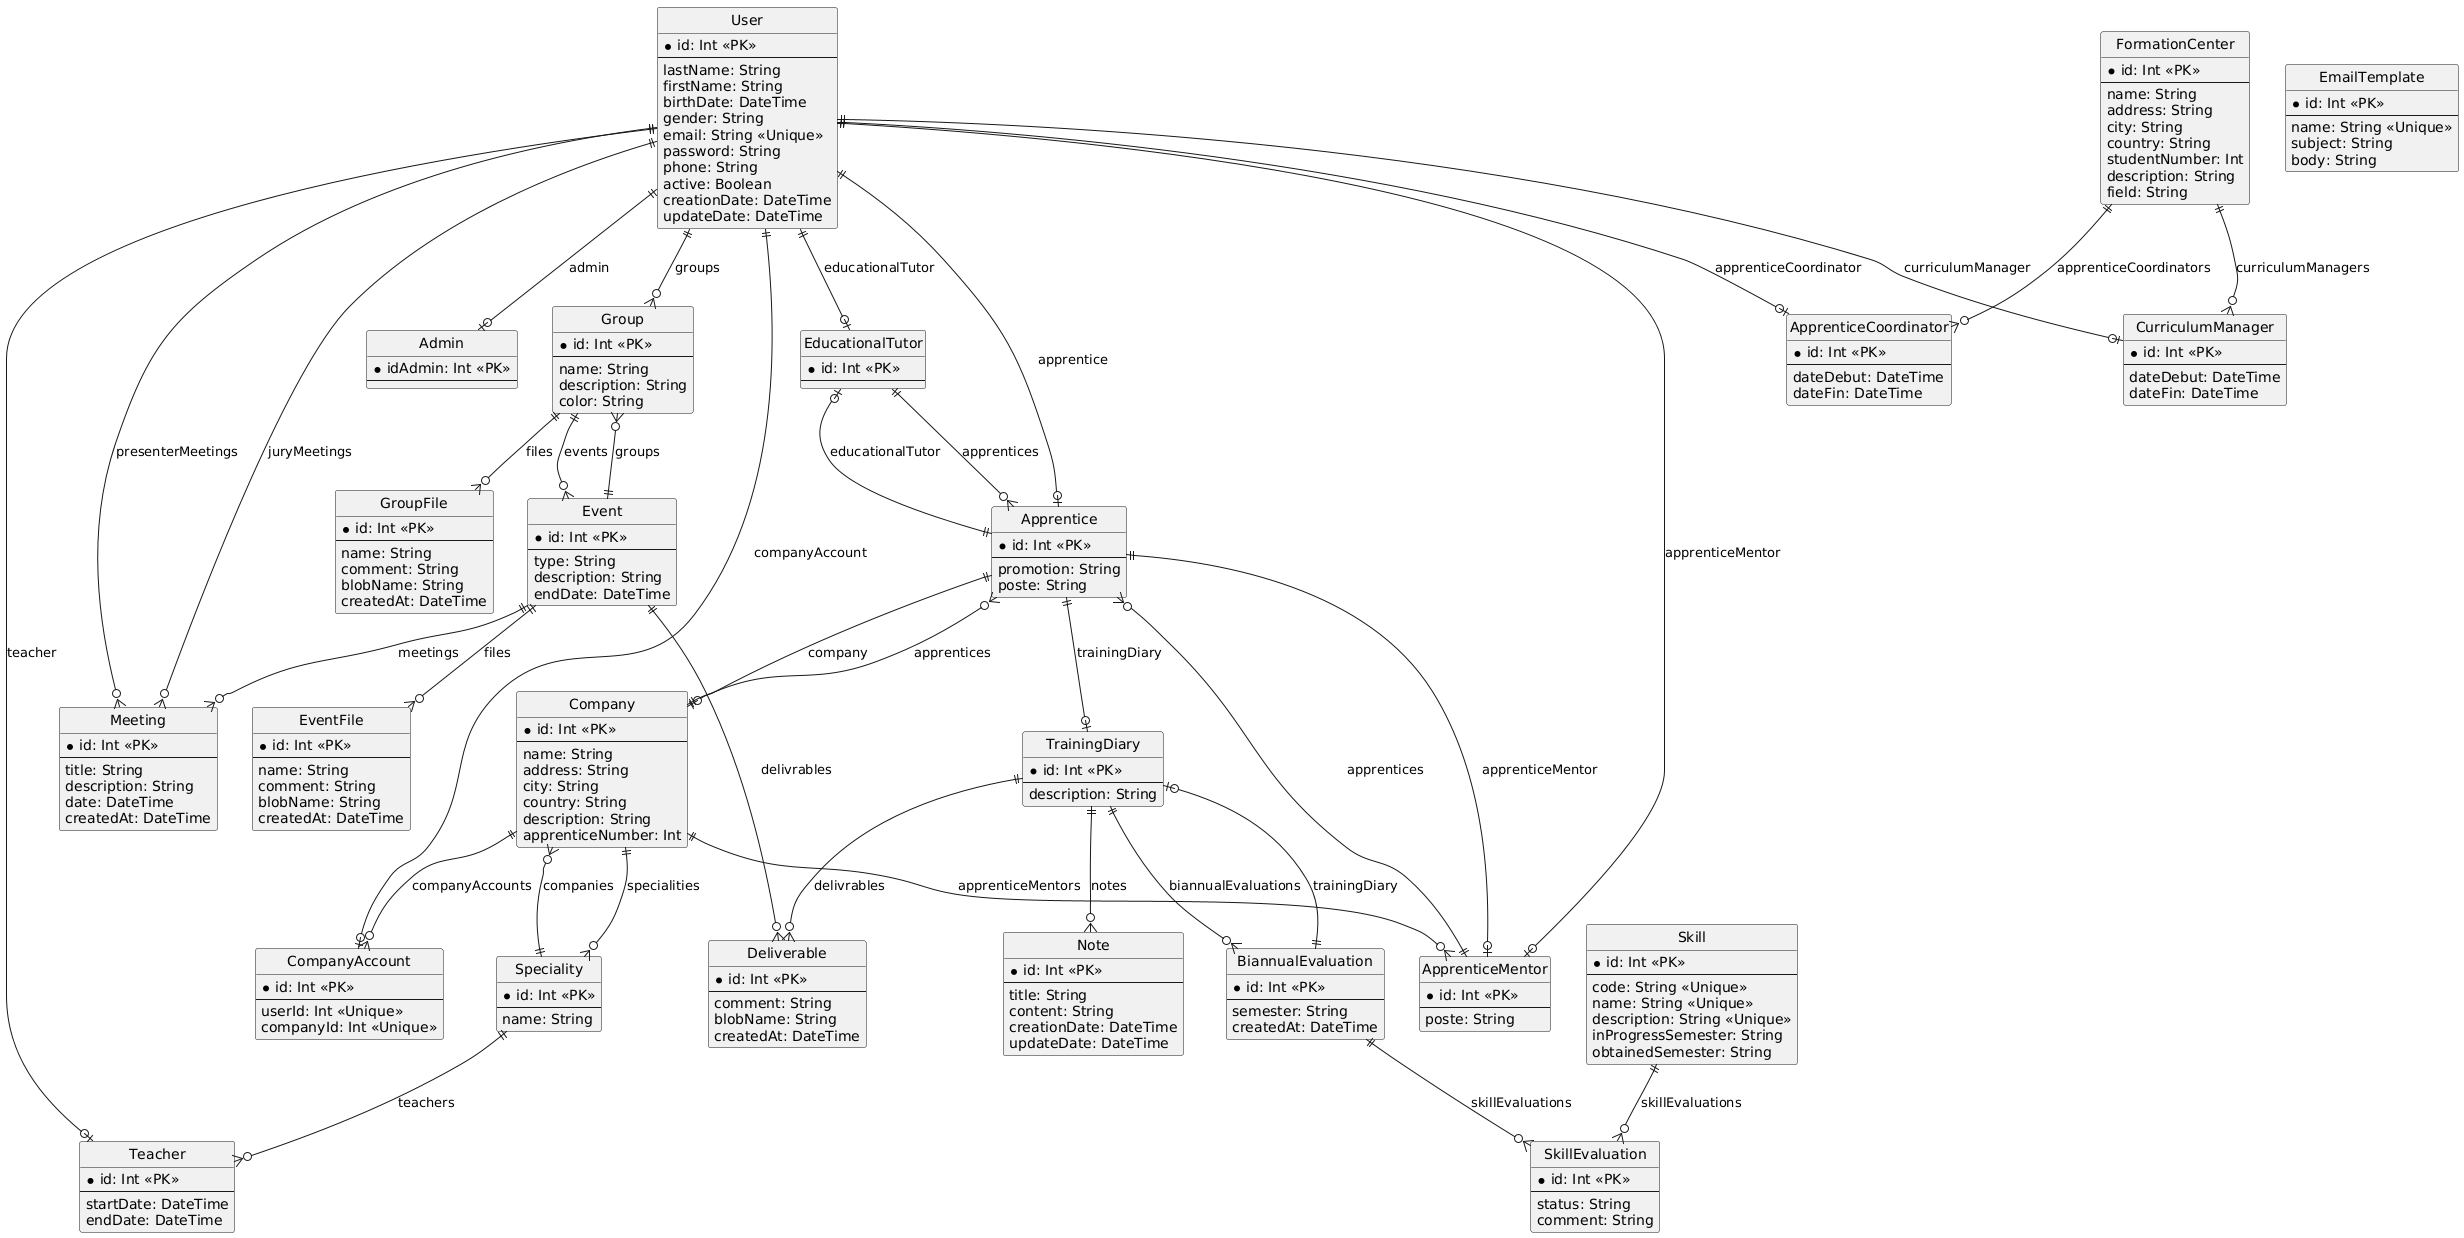

The diagram above was rendered by PlantUML. Its source (embedded in the PNG):
@startuml
hide circle

entity User {
  * id: Int <<PK>>
  --
  lastName: String
  firstName: String
  birthDate: DateTime
  gender: String
  email: String <<Unique>>
  password: String
  phone: String
  active: Boolean
  creationDate: DateTime
  updateDate: DateTime
}

entity Group {
  * id: Int <<PK>>
  --
  name: String
  description: String
  color: String
}

entity GroupFile {
  * id: Int <<PK>>
  --
  name: String
  comment: String
  blobName: String
  createdAt: DateTime
}

entity FormationCenter {
  * id: Int <<PK>>
  --
  name: String
  address: String
  city: String
  country: String
  studentNumber: Int
  description: String
  field: String
}

entity EducationalTutor {
  * id: Int <<PK>>
  --
}

entity Apprentice {
  * id: Int <<PK>>
  --
  promotion: String
  poste: String
}

entity ApprenticeMentor {
  * id: Int <<PK>>
  --
  poste: String
}

entity Teacher {
  * id: Int <<PK>>
  --
  startDate: DateTime
  endDate: DateTime
}

entity CurriculumManager {
  * id: Int <<PK>>
  --
  dateDebut: DateTime
  dateFin: DateTime
}

entity ApprenticeCoordinator {
  * id: Int <<PK>>
  --
  dateDebut: DateTime
  dateFin: DateTime
}

entity Admin {
  * idAdmin: Int <<PK>>
  --
}

entity Company {
  * id: Int <<PK>>
  --
  name: String
  address: String
  city: String
  country: String
  description: String
  apprenticeNumber: Int
}

entity Event {
  * id: Int <<PK>>
  --
  type: String
  description: String
  endDate: DateTime
}

entity Meeting {
  * id: Int <<PK>>
  --
  title: String
  description: String
  date: DateTime
  createdAt: DateTime
}

entity TrainingDiary {
  * id: Int <<PK>>
  --
  description: String
}

entity Deliverable {
  * id: Int <<PK>>
  --
  comment: String
  blobName: String
  createdAt: DateTime
}

entity Note {
  * id: Int <<PK>>
  --
  title: String
  content: String
  creationDate: DateTime
  updateDate: DateTime
}

entity Speciality {
  * id: Int <<PK>>
  --
  name: String
}

entity EmailTemplate {
  * id: Int <<PK>>
  --
  name: String <<Unique>>
  subject: String
  body: String
}

entity Skill {
  * id: Int <<PK>>
  --
  code: String <<Unique>>
  name: String <<Unique>>
  description: String <<Unique>>
  inProgressSemester: String
  obtainedSemester: String
}

entity SkillEvaluation {
  * id: Int <<PK>>
  --
  status: String
  comment: String
}

entity EventFile {
  * id: Int <<PK>>
  --
  name: String
  comment: String
  blobName: String
  createdAt: DateTime
}

entity BiannualEvaluation {
  * id: Int <<PK>>
  --
  semester: String
  createdAt: DateTime
}

entity CompanyAccount {
  * id: Int <<PK>>
  --
  userId: Int <<Unique>>
  companyId: Int <<Unique>>
}

' Relations pour User
User ||--o| EducationalTutor : educationalTutor
User ||--o| Apprentice : apprentice
User ||--o| ApprenticeMentor : apprenticeMentor
User ||--o| Teacher : teacher
User ||--o| CurriculumManager : curriculumManager
User ||--o| ApprenticeCoordinator : apprenticeCoordinator
User ||--o| Admin : admin
User ||--o| CompanyAccount : companyAccount
User ||--o{ Group : groups
User ||--o{ Meeting : presenterMeetings
User ||--o{ Meeting : juryMeetings

' Relations entre les autres modèles
Group ||--o{ GroupFile : files
Group ||--o{ Event : events
FormationCenter ||--o{ ApprenticeCoordinator : apprenticeCoordinators
FormationCenter ||--o{ CurriculumManager : curriculumManagers
EducationalTutor ||--o{ Apprentice : apprentices
Apprentice ||--o| Company : company
Apprentice ||--o| EducationalTutor : educationalTutor
Apprentice ||--o| ApprenticeMentor : apprenticeMentor
Apprentice ||--o| TrainingDiary : trainingDiary
ApprenticeMentor ||--o{ Apprentice : apprentices
Company ||--o{ Apprentice : apprentices
Company ||--o{ ApprenticeMentor : apprenticeMentors
Company ||--o{ Speciality : specialities
Company ||--o{ CompanyAccount : companyAccounts
Event ||--o{ Group : groups
Event ||--o{ Deliverable : delivrables
Event ||--o{ EventFile : files
Event ||--o{ Meeting : meetings
TrainingDiary ||--o{ Deliverable : delivrables
TrainingDiary ||--o{ Note : notes
TrainingDiary ||--o{ BiannualEvaluation : biannualEvaluations
Speciality ||--o{ Teacher : teachers
Speciality ||--o{ Company : companies
Skill ||--o{ SkillEvaluation : skillEvaluations
BiannualEvaluation ||--o{ SkillEvaluation : skillEvaluations
BiannualEvaluation ||--o| TrainingDiary : trainingDiary
@enduml